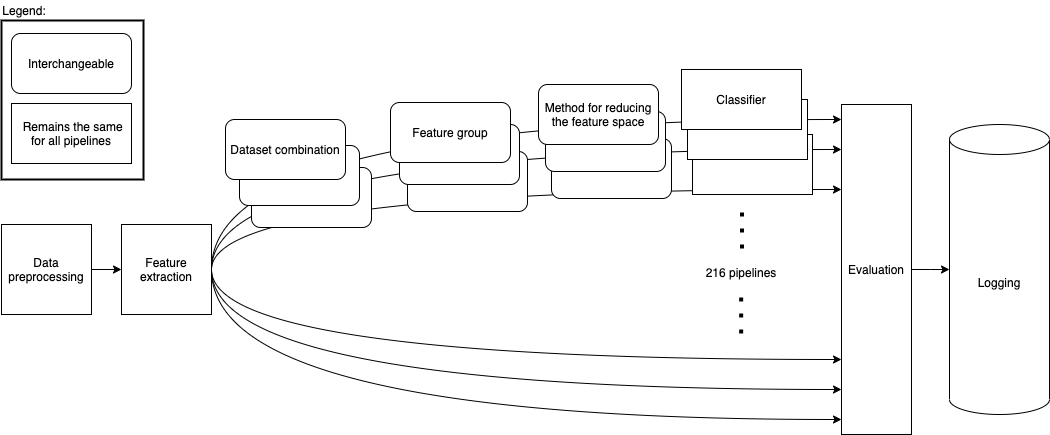

The diagram above was exported from draw.io. Its source (the exported page's mxGraphModel, read from the mxfile embedded in the PNG):
<mxGraphModel dx="946" dy="589" grid="0" gridSize="10" guides="1" tooltips="1" connect="1" arrows="1" fold="1" page="0" pageScale="1" pageWidth="850" pageHeight="1100" math="0" shadow="0">
  <root>
    <mxCell id="0" />
    <mxCell id="1" parent="0" />
    <mxCell id="Yo4kItEeBbZ4Od4T6xuU-23" style="edgeStyle=orthogonalEdgeStyle;curved=1;orthogonalLoop=1;jettySize=auto;html=1;exitX=1;exitY=0.5;exitDx=0;exitDy=0;" parent="1" source="Yo4kItEeBbZ4Od4T6xuU-7" target="Yo4kItEeBbZ4Od4T6xuU-13" edge="1">
      <mxGeometry relative="1" as="geometry">
        <mxPoint x="500" y="440" as="sourcePoint" />
        <mxPoint x="1130" y="290" as="targetPoint" />
        <Array as="points">
          <mxPoint x="500" y="320" />
        </Array>
      </mxGeometry>
    </mxCell>
    <mxCell id="Yo4kItEeBbZ4Od4T6xuU-24" style="edgeStyle=orthogonalEdgeStyle;curved=1;orthogonalLoop=1;jettySize=auto;html=1;exitX=1;exitY=0.5;exitDx=0;exitDy=0;" parent="1" source="Yo4kItEeBbZ4Od4T6xuU-7" target="Yo4kItEeBbZ4Od4T6xuU-13" edge="1">
      <mxGeometry relative="1" as="geometry">
        <mxPoint x="500" y="440" as="sourcePoint" />
        <mxPoint x="1130" y="320" as="targetPoint" />
        <Array as="points">
          <mxPoint x="500" y="360" />
        </Array>
      </mxGeometry>
    </mxCell>
    <mxCell id="Yo4kItEeBbZ4Od4T6xuU-65" value="" style="rounded=1;whiteSpace=wrap;html=1;" parent="1" vertex="1">
      <mxGeometry x="696" y="322" width="120" height="60" as="geometry" />
    </mxCell>
    <mxCell id="Yo4kItEeBbZ4Od4T6xuU-66" value="" style="rounded=1;whiteSpace=wrap;html=1;" parent="1" vertex="1">
      <mxGeometry x="840" y="309" width="120" height="60" as="geometry" />
    </mxCell>
    <mxCell id="Yo4kItEeBbZ4Od4T6xuU-67" value="" style="rounded=0;whiteSpace=wrap;html=1;" parent="1" vertex="1">
      <mxGeometry x="981" y="305" width="120" height="60" as="geometry" />
    </mxCell>
    <mxCell id="Yo4kItEeBbZ4Od4T6xuU-64" value="" style="rounded=1;whiteSpace=wrap;html=1;" parent="1" vertex="1">
      <mxGeometry x="540" y="338" width="120" height="60" as="geometry" />
    </mxCell>
    <mxCell id="Yo4kItEeBbZ4Od4T6xuU-22" style="edgeStyle=orthogonalEdgeStyle;curved=1;orthogonalLoop=1;jettySize=auto;html=1;exitX=1;exitY=0.5;exitDx=0;exitDy=0;" parent="1" source="Yo4kItEeBbZ4Od4T6xuU-7" target="Yo4kItEeBbZ4Od4T6xuU-13" edge="1">
      <mxGeometry relative="1" as="geometry">
        <Array as="points">
          <mxPoint x="500" y="290" />
        </Array>
      </mxGeometry>
    </mxCell>
    <mxCell id="Yo4kItEeBbZ4Od4T6xuU-60" value="" style="rounded=0;whiteSpace=wrap;html=1;" parent="1" vertex="1">
      <mxGeometry x="976" y="270" width="120" height="60" as="geometry" />
    </mxCell>
    <mxCell id="Yo4kItEeBbZ4Od4T6xuU-59" value="" style="rounded=1;whiteSpace=wrap;html=1;" parent="1" vertex="1">
      <mxGeometry x="834" y="282" width="120" height="60" as="geometry" />
    </mxCell>
    <mxCell id="Yo4kItEeBbZ4Od4T6xuU-58" value="" style="rounded=1;whiteSpace=wrap;html=1;" parent="1" vertex="1">
      <mxGeometry x="688" y="295" width="120" height="60" as="geometry" />
    </mxCell>
    <mxCell id="Yo4kItEeBbZ4Od4T6xuU-57" value="" style="rounded=1;whiteSpace=wrap;html=1;" parent="1" vertex="1">
      <mxGeometry x="528" y="316" width="120" height="60" as="geometry" />
    </mxCell>
    <mxCell id="Yo4kItEeBbZ4Od4T6xuU-54" value="" style="rounded=0;whiteSpace=wrap;html=1;strokeWidth=2;" parent="1" vertex="1">
      <mxGeometry x="290" y="191" width="142" height="159" as="geometry" />
    </mxCell>
    <mxCell id="Yo4kItEeBbZ4Od4T6xuU-35" style="edgeStyle=orthogonalEdgeStyle;curved=1;orthogonalLoop=1;jettySize=auto;html=1;" parent="1" source="Yo4kItEeBbZ4Od4T6xuU-6" target="Yo4kItEeBbZ4Od4T6xuU-7" edge="1">
      <mxGeometry relative="1" as="geometry" />
    </mxCell>
    <mxCell id="Yo4kItEeBbZ4Od4T6xuU-6" value="Data preprocessing" style="whiteSpace=wrap;html=1;aspect=fixed;" parent="1" vertex="1">
      <mxGeometry x="290" y="395" width="90" height="90" as="geometry" />
    </mxCell>
    <mxCell id="Yo4kItEeBbZ4Od4T6xuU-7" value="Feature extraction" style="whiteSpace=wrap;html=1;aspect=fixed;" parent="1" vertex="1">
      <mxGeometry x="410" y="395" width="90" height="90" as="geometry" />
    </mxCell>
    <mxCell id="Yo4kItEeBbZ4Od4T6xuU-8" value="Dataset combination" style="rounded=1;whiteSpace=wrap;html=1;" parent="1" vertex="1">
      <mxGeometry x="514" y="290" width="120" height="60" as="geometry" />
    </mxCell>
    <mxCell id="Yo4kItEeBbZ4Od4T6xuU-9" value="Method for reducing the feature space" style="rounded=1;whiteSpace=wrap;html=1;" parent="1" vertex="1">
      <mxGeometry x="827" y="255" width="120" height="60" as="geometry" />
    </mxCell>
    <mxCell id="Yo4kItEeBbZ4Od4T6xuU-10" value="Feature group" style="rounded=1;whiteSpace=wrap;html=1;" parent="1" vertex="1">
      <mxGeometry x="679" y="273" width="120" height="60" as="geometry" />
    </mxCell>
    <mxCell id="Yo4kItEeBbZ4Od4T6xuU-11" value="Logging" style="shape=cylinder3;whiteSpace=wrap;html=1;boundedLbl=1;backgroundOutline=1;size=15;" parent="1" vertex="1">
      <mxGeometry x="1238" y="295" width="100" height="290" as="geometry" />
    </mxCell>
    <mxCell id="Yo4kItEeBbZ4Od4T6xuU-36" style="edgeStyle=orthogonalEdgeStyle;curved=1;orthogonalLoop=1;jettySize=auto;html=1;" parent="1" source="Yo4kItEeBbZ4Od4T6xuU-13" target="Yo4kItEeBbZ4Od4T6xuU-11" edge="1">
      <mxGeometry relative="1" as="geometry" />
    </mxCell>
    <mxCell id="Yo4kItEeBbZ4Od4T6xuU-13" value="Evaluation" style="rounded=0;whiteSpace=wrap;html=1;" parent="1" vertex="1">
      <mxGeometry x="1130" y="275" width="70" height="330" as="geometry" />
    </mxCell>
    <mxCell id="Yo4kItEeBbZ4Od4T6xuU-15" value="Interchangeable" style="rounded=1;whiteSpace=wrap;html=1;" parent="1" vertex="1">
      <mxGeometry x="300" y="204" width="120" height="60" as="geometry" />
    </mxCell>
    <mxCell id="Yo4kItEeBbZ4Od4T6xuU-16" value="&amp;nbsp;Remains the same for all pipelines" style="rounded=0;whiteSpace=wrap;html=1;" parent="1" vertex="1">
      <mxGeometry x="300" y="274" width="120" height="60" as="geometry" />
    </mxCell>
    <mxCell id="Yo4kItEeBbZ4Od4T6xuU-31" style="edgeStyle=orthogonalEdgeStyle;curved=1;orthogonalLoop=1;jettySize=auto;html=1;exitX=1;exitY=0.5;exitDx=0;exitDy=0;" parent="1" source="Yo4kItEeBbZ4Od4T6xuU-7" target="Yo4kItEeBbZ4Od4T6xuU-13" edge="1">
      <mxGeometry relative="1" as="geometry">
        <mxPoint x="500" y="440" as="sourcePoint" />
        <mxPoint x="1130" y="500" as="targetPoint" />
        <Array as="points">
          <mxPoint x="500" y="530" />
        </Array>
      </mxGeometry>
    </mxCell>
    <mxCell id="Yo4kItEeBbZ4Od4T6xuU-32" style="edgeStyle=orthogonalEdgeStyle;curved=1;orthogonalLoop=1;jettySize=auto;html=1;exitX=1;exitY=0.5;exitDx=0;exitDy=0;" parent="1" source="Yo4kItEeBbZ4Od4T6xuU-7" target="Yo4kItEeBbZ4Od4T6xuU-13" edge="1">
      <mxGeometry relative="1" as="geometry">
        <mxPoint x="500" y="440" as="sourcePoint" />
        <mxPoint x="1130" y="530" as="targetPoint" />
        <Array as="points">
          <mxPoint x="500" y="560" />
        </Array>
      </mxGeometry>
    </mxCell>
    <mxCell id="Yo4kItEeBbZ4Od4T6xuU-33" style="edgeStyle=orthogonalEdgeStyle;curved=1;orthogonalLoop=1;jettySize=auto;html=1;exitX=1;exitY=0.5;exitDx=0;exitDy=0;" parent="1" source="Yo4kItEeBbZ4Od4T6xuU-7" target="Yo4kItEeBbZ4Od4T6xuU-13" edge="1">
      <mxGeometry relative="1" as="geometry">
        <mxPoint x="500" y="440" as="sourcePoint" />
        <mxPoint x="1130" y="560" as="targetPoint" />
        <Array as="points">
          <mxPoint x="500" y="590" />
        </Array>
      </mxGeometry>
    </mxCell>
    <mxCell id="Yo4kItEeBbZ4Od4T6xuU-38" value="" style="endArrow=none;dashed=1;html=1;dashPattern=1 3;strokeWidth=4;" parent="1" edge="1">
      <mxGeometry width="50" height="50" relative="1" as="geometry">
        <mxPoint x="1030.5" y="419" as="sourcePoint" />
        <mxPoint x="1030.5" y="379" as="targetPoint" />
      </mxGeometry>
    </mxCell>
    <mxCell id="Yo4kItEeBbZ4Od4T6xuU-40" value="" style="endArrow=none;dashed=1;html=1;dashPattern=1 3;strokeWidth=4;" parent="1" edge="1">
      <mxGeometry width="50" height="50" relative="1" as="geometry">
        <mxPoint x="1029.66" y="504" as="sourcePoint" />
        <mxPoint x="1029.66" y="464" as="targetPoint" />
      </mxGeometry>
    </mxCell>
    <mxCell id="Yo4kItEeBbZ4Od4T6xuU-42" value="216 pipelines" style="text;html=1;strokeColor=none;fillColor=none;align=center;verticalAlign=middle;whiteSpace=wrap;rounded=0;" parent="1" vertex="1">
      <mxGeometry x="975" y="433" width="110" height="20" as="geometry" />
    </mxCell>
    <mxCell id="Yo4kItEeBbZ4Od4T6xuU-1" value="Classifier" style="rounded=0;whiteSpace=wrap;html=1;" parent="1" vertex="1">
      <mxGeometry x="970" y="240" width="120" height="60" as="geometry" />
    </mxCell>
    <mxCell id="Yo4kItEeBbZ4Od4T6xuU-53" value="Legend:" style="text;html=1;strokeColor=none;fillColor=none;align=center;verticalAlign=middle;whiteSpace=wrap;rounded=0;" parent="1" vertex="1">
      <mxGeometry x="293" y="171" width="40" height="20" as="geometry" />
    </mxCell>
  </root>
</mxGraphModel>